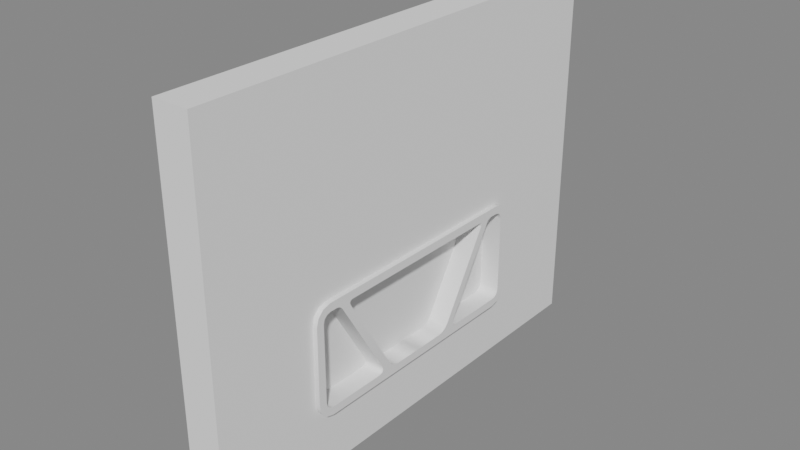 # Source: Window.blend  (saved by Blender 2.93.21; exported with 4.5.12 LTS)
import bpy
from mathutils import Matrix  # noqa: F401  (used for matrix-valued properties, if any)

bpy.ops.wm.read_factory_settings(use_empty=True)
scene = bpy.context.scene
scene.name = 'Scene'

# ---- collections
col_collection = bpy.data.collections.new('Collection'); scene.collection.children.link(col_collection)
col_tools = bpy.data.collections.new('Tools'); scene.collection.children.link(col_tools)

# ---- node groups
ng_auto_smooth = bpy.data.node_groups.new('Auto Smooth', 'GeometryNodeTree')
_s = ng_auto_smooth.interface.new_socket(name='Geometry', in_out='OUTPUT', socket_type='NodeSocketGeometry')
_s = ng_auto_smooth.interface.new_socket(name='Geometry', in_out='INPUT', socket_type='NodeSocketGeometry')
_s = ng_auto_smooth.interface.new_socket(name='Angle', in_out='INPUT', socket_type='NodeSocketFloat')
_s.subtype = 'ANGLE'
_s.min_value = 0.0
_s.max_value = 3.142
ng_auto_smooth.is_modifier = True
_N = ng_auto_smooth.nodes; _L = ng_auto_smooth.links
n0 = _N.new('NodeGroupOutput'); n0.name = 'Group Output'; n0.location = (480, -100)
n1 = _N.new('NodeGroupInput'); n1.name = 'Group Input'; n1.location = (-420, -300)
n2 = _N.new('NodeGroupInput'); n2.name = 'Group Input.001'; n2.location = (-60, -100)
n3 = _N.new('GeometryNodeSetShadeSmooth'); n3.name = 'Set Shade Smooth'; n3.location = (120, -100)
n3.domain = 'EDGE'
n4 = _N.new('GeometryNodeSetShadeSmooth'); n4.name = 'Set Shade Smooth.001'; n4.location = (300, -100)
n5 = _N.new('GeometryNodeInputMeshEdgeAngle'); n5.name = 'Edge Angle'; n5.location = (-420, -220)
n6 = _N.new('GeometryNodeInputEdgeSmooth'); n6.name = 'Is Edge Smooth'; n6.location = (-60, -160)
n7 = _N.new('GeometryNodeInputShadeSmooth'); n7.name = 'Is Face Smooth'; n7.location = (-240, -340)
n8 = _N.new('FunctionNodeBooleanMath'); n8.name = 'Boolean Math'; n8.location = (-60, -220)
n9 = _N.new('FunctionNodeCompare'); n9.name = 'Compare'; n9.location = (-240, -180)
n9.operation = 'LESS_EQUAL'
_L.new(n5.outputs[0], n9.inputs[0])
_L.new(n4.outputs[0], n0.inputs[0])
_L.new(n1.outputs[1], n9.inputs[1])
_L.new(n9.outputs[0], n8.inputs[0])
_L.new(n7.outputs[0], n8.inputs[1])
_L.new(n2.outputs[0], n3.inputs[0])
_L.new(n6.outputs[0], n3.inputs[1])
_L.new(n3.outputs[0], n4.inputs[0])
_L.new(n8.outputs[0], n3.inputs[2])
n0.is_active_output = True

# ---- world
world_world = bpy.data.worlds.new('World'); scene.world = world_world
world_world.use_nodes = True; world_world.node_tree.nodes.clear()
_N = world_world.node_tree.nodes; _L = world_world.node_tree.links
n0 = _N.new('ShaderNodeOutputWorld'); n0.name = 'World Output'; n0.location = (300, 300)
n1 = _N.new('ShaderNodeBackground'); n1.name = 'Background'; n1.location = (10, 300)
n1.inputs[0].default_value = (0.214, 0.214, 0.214, 1.0)
_L.new(n1.outputs[0], n0.inputs[0])
n0.is_active_output = True
world_world.color = (0.05088, 0.05088, 0.05088)
world_world.use_sun_shadow = False
world_world.sun_shadow_jitter_overblur = 0.0

# ---- meshes
me_circle_005 = bpy.data.meshes.new('Circle.005')
me_circle_005.from_pydata([(0.3133, 4.15, 0.0), (0.3133, -4.15, 0.0), (0.3133, 4.15, 6.425), (0.3133, -4.15, 6.425), (-0.3173, -4.15, 0.0), (-0.3173, 4.15, 0.0), (-0.3173, -4.15, 6.425), (-0.3173, 4.15, 6.425), (-0.3173, -2.215, 1.217), (-0.3173, -2.215, 2.653), (-0.3173, -2.169, 1.139), (-0.3173, -2.152, 1.111), (-0.3173, -2.016, 1.066), (-0.3173, -2.016, 2.805), (-0.3173, -2.16, 2.774), (-0.3173, 0.0, 1.066), (-0.3173, 0.0, 2.805), (-0.3173, 2.215, 1.217), (-0.3173, 2.169, 1.139), (-0.3173, 2.016, 1.066), (-0.3173, 2.152, 1.111), (-0.3173, 2.215, 2.653), (-0.3173, 2.016, 2.805), (-0.3173, 2.16, 2.774), (0.3133, -2.215, 1.217), (0.3133, -2.199, 1.189), (0.3133, -2.152, 1.111), (0.3133, 0.0, 1.066), (0.3133, 0.0, 2.805), (0.3133, -2.016, 1.066), (0.3133, 2.215, 2.653), (0.3133, 2.215, 1.217), (0.3133, 2.199, 1.189), (0.3133, 2.016, 1.066), (0.3133, 2.152, 1.111), (0.3133, 2.016, 2.805), (0.3133, 2.16, 2.774), (0.3133, -2.215, 2.653), (0.3133, -2.016, 2.805), (0.3133, -2.16, 2.774)], [], [(7, 3, 2), (6, 1, 3), (4, 0, 1), (5, 2, 0), (7, 23, 22), (19, 20, 5), (29, 26, 1), (3, 39, 38), (38, 14, 13), (12, 27, 15), (25, 26, 10), (39, 9, 14), (28, 13, 16), (11, 29, 12), (9, 24, 8), (22, 36, 35), (19, 27, 33), (18, 20, 34), (21, 36, 23), (22, 28, 16), (20, 33, 34), (17, 30, 21), (7, 6, 3), (6, 4, 1), (4, 5, 0), (5, 7, 2), (8, 10, 4), (5, 18, 17), (5, 17, 21), (8, 4, 9), (4, 6, 9), (7, 5, 21), (7, 21, 23), (14, 9, 6), (22, 16, 7), (16, 13, 6), (13, 14, 6), (6, 7, 16), (4, 10, 11), (12, 15, 4), (15, 19, 5), (4, 15, 5), (4, 11, 12), (20, 18, 5), (26, 25, 1), (0, 32, 34), (33, 27, 0), (27, 29, 1), (0, 27, 1), (0, 34, 33), (31, 32, 0), (1, 25, 24), (1, 24, 37), (31, 0, 30), (0, 2, 30), (3, 1, 37), (3, 37, 39), (36, 30, 2), (38, 28, 3), (28, 35, 2), (35, 36, 2), (2, 3, 28), (38, 39, 14), (12, 29, 27), (11, 10, 26), (10, 8, 25), (8, 24, 25), (39, 37, 9), (28, 38, 13), (11, 26, 29), (9, 37, 24), (22, 23, 36), (19, 15, 27), (34, 32, 18), (32, 31, 17), (18, 32, 17), (21, 30, 36), (22, 35, 28), (20, 19, 33), (17, 31, 30)])
_uv = me_circle_005.uv_layers.new(name='UVMap')
_uv.uv.foreach_set('vector', [0.9584, 0.0, 0.9156, 0.5638, 0.9156, 0.0, 0.04283, 1.0, 0.08567, 0.5638, 0.08567, 1.0, 0.8727, 0.5638, 0.9156, 0.0, 0.9156, 0.5638, 0.04283, 0.5638, 0.0, 1.0, 2.98e-08, 0.5638, 0.0, 0.0, 0.248, 0.1352, 0.2459, 0.1449, 0.364, 0.1449, 0.3609, 0.1357, 0.4364, 0.0, 0.8003, 0.1449, 0.7973, 0.1357, 0.8727, 0.0, 0.4364, 0.0, 0.6843, 0.1352, 0.6822, 0.1449, 0.08567, 0.5735, 0.1285, 0.5638, 0.1285, 0.5735, 0.1713, 0.8469, 0.1285, 0.71, 0.1713, 0.71, 0.2142, 0.5692, 0.2142, 0.5638, 0.257, 0.5657, 0.2142, 0.6767, 0.257, 0.6686, 0.257, 0.6767, 0.08567, 0.7104, 0.1285, 0.5735, 0.1285, 0.7104, 0.1713, 0.8562, 0.1285, 0.8469, 0.1713, 0.8469, 0.257, 0.6686, 0.2142, 0.5711, 0.257, 0.5711, 0.1285, 0.8474, 0.08567, 0.8571, 0.08567, 0.8474, 0.1713, 0.573, 0.1285, 0.71, 0.1285, 0.573, 0.1713, 0.5657, 0.1713, 0.5638, 0.2142, 0.5638, 0.1713, 0.6686, 0.2142, 0.6767, 0.1713, 0.6767, 0.1285, 0.8474, 0.08567, 0.7104, 0.1285, 0.7104, 0.1713, 0.5638, 0.1285, 0.573, 0.1285, 0.5638, 0.1713, 0.5711, 0.2142, 0.6686, 0.1713, 0.6686, 0.9584, 0.0, 0.9584, 0.5638, 0.9156, 0.5638, 0.04283, 1.0, 0.04283, 0.5638, 0.08567, 0.5638, 0.8727, 0.5638, 0.8727, 0.0, 0.9156, 0.0, 0.04283, 0.5638, 0.04283, 1.0, 0.0, 1.0, 0.3537, 0.4323, 0.359, 0.4292, 0.4364, 0.5638, 0.4364, 0.0, 0.359, 0.1346, 0.3537, 0.1314, 0.4364, 0.0, 0.3537, 0.1314, 0.2562, 0.1314, 0.3537, 0.4323, 0.4364, 0.5638, 0.2562, 0.4323, 0.4364, 0.5638, 0.0, 0.5638, 0.2562, 0.4323, 0.0, 0.0, 0.4364, 0.0, 0.2562, 0.1314, 0.0, 0.0, 0.2562, 0.1314, 0.248, 0.1352, 0.248, 0.4286, 0.2562, 0.4323, 0.0, 0.5638, 0.2459, 0.1449, 0.2459, 0.2819, 0.0, 0.0, 0.2459, 0.2819, 0.2459, 0.4188, 0.0, 0.5638, 0.2459, 0.4188, 0.248, 0.4286, 0.0, 0.5638, 0.0, 0.5638, 0.0, 0.0, 0.2459, 0.2819, 0.4364, 0.5638, 0.359, 0.4292, 0.3609, 0.4281, 0.364, 0.4188, 0.364, 0.2819, 0.4364, 0.5638, 0.364, 0.2819, 0.364, 0.1449, 0.4364, 0.0, 0.4364, 0.5638, 0.364, 0.2819, 0.4364, 0.0, 0.4364, 0.5638, 0.3609, 0.4281, 0.364, 0.4188, 0.3609, 0.1357, 0.359, 0.1346, 0.4364, 0.0, 0.7973, 0.1357, 0.792, 0.1325, 0.8727, 0.0, 0.8727, 0.5638, 0.792, 0.4312, 0.7973, 0.4281, 0.8003, 0.4188, 0.8003, 0.2819, 0.8727, 0.5638, 0.8003, 0.2819, 0.8003, 0.1449, 0.8727, 0.0, 0.8727, 0.5638, 0.8003, 0.2819, 0.8727, 0.0, 0.8727, 0.5638, 0.7973, 0.4281, 0.8003, 0.4188, 0.7901, 0.4323, 0.792, 0.4312, 0.8727, 0.5638, 0.8727, 0.0, 0.792, 0.1325, 0.7901, 0.1314, 0.8727, 0.0, 0.7901, 0.1314, 0.6925, 0.1314, 0.7901, 0.4323, 0.8727, 0.5638, 0.6925, 0.4323, 0.8727, 0.5638, 0.4364, 0.5638, 0.6925, 0.4323, 0.4364, 0.0, 0.8727, 0.0, 0.6925, 0.1314, 0.4364, 0.0, 0.6925, 0.1314, 0.6843, 0.1352, 0.6843, 0.4286, 0.6925, 0.4323, 0.4364, 0.5638, 0.6822, 0.1449, 0.6822, 0.2819, 0.4364, 0.0, 0.6822, 0.2819, 0.6822, 0.4188, 0.4364, 0.5638, 0.6822, 0.4188, 0.6843, 0.4286, 0.4364, 0.5638, 0.4364, 0.5638, 0.4364, 0.0, 0.6822, 0.2819, 0.08567, 0.5735, 0.08567, 0.5638, 0.1285, 0.5638, 0.1713, 0.8469, 0.1285, 0.8469, 0.1285, 0.71, 0.257, 0.5638, 0.257, 0.5657, 0.2142, 0.5638, 0.257, 0.5657, 0.257, 0.5711, 0.2142, 0.5692, 0.257, 0.5711, 0.2142, 0.5711, 0.2142, 0.5692, 0.2142, 0.6767, 0.2142, 0.6686, 0.257, 0.6686, 0.08567, 0.7104, 0.08567, 0.5735, 0.1285, 0.5735, 0.1713, 0.8562, 0.1285, 0.8562, 0.1285, 0.8469, 0.257, 0.6686, 0.2142, 0.6686, 0.2142, 0.5711, 0.1285, 0.8474, 0.1285, 0.8571, 0.08567, 0.8571, 0.1713, 0.573, 0.1713, 0.71, 0.1285, 0.71, 0.2142, 0.5638, 0.2142, 0.5692, 0.1713, 0.5657, 0.2142, 0.5692, 0.2142, 0.5711, 0.1713, 0.5711, 0.1713, 0.5657, 0.2142, 0.5692, 0.1713, 0.5711, 0.1713, 0.6686, 0.2142, 0.6686, 0.2142, 0.6767, 0.1285, 0.8474, 0.08567, 0.8474, 0.08567, 0.7104, 0.1713, 0.5638, 0.1713, 0.573, 0.1285, 0.573, 0.1713, 0.5711, 0.2142, 0.5711, 0.2142, 0.6686])
me_circle_005.use_remesh_fix_poles = True
me_circle_005.use_remesh_preserve_attributes = False
me_circle_005.update()
me_plane = bpy.data.meshes.new('Plane')
me_plane.from_pydata([(-0.04237, -2.215, 2.653), (-0.04237, -2.016, 2.805), (-0.04237, -2.16, 2.774), (-0.04237, -2.016, 1.066), (-0.04237, -2.215, 1.217), (-0.04237, -2.152, 1.111), (0.03853, -2.215, 2.653), (0.03853, -2.016, 2.805), (0.03853, -2.16, 2.774), (0.03853, -2.016, 1.066), (0.03853, -2.215, 1.217), (0.03853, -2.152, 1.111), (-0.04237, 0.0, 2.805), (-0.04237, 0.0, 1.066), (-0.04237, 2.215, 2.653), (-0.04237, 2.016, 2.805), (-0.04237, 2.16, 2.774), (-0.04237, 2.016, 1.066), (-0.04237, 2.215, 1.217), (-0.04237, 2.152, 1.111), (0.03853, 0.0, 2.805), (0.03853, 0.0, 1.066), (0.03853, 2.215, 2.653), (0.03853, 2.016, 2.805), (0.03853, 2.16, 2.774), (0.03853, 2.016, 1.066), (0.03853, 2.215, 1.217), (0.03853, 2.152, 1.111)], [], [(13, 3, 5, 4, 0, 2, 1, 12), (21, 20, 7, 8, 6, 10, 11, 9), (2, 8, 7, 1), (13, 21, 9, 3), (5, 11, 10, 4), (0, 6, 8, 2), (1, 7, 20, 12), (3, 9, 11, 5), (4, 10, 6, 0), (13, 12, 15, 16, 14, 18, 19, 17), (21, 25, 27, 26, 22, 24, 23, 20), (16, 15, 23, 24), (13, 17, 25, 21), (19, 18, 26, 27), (14, 16, 24, 22), (15, 12, 20, 23), (17, 19, 27, 25), (18, 14, 22, 26)])
_uv = me_plane.uv_layers.new(name='UVMap')
_uv.uv.foreach_set('vector', [0.3925, 0.5, 0.3925, 0.04487, 0.4027, 0.01417, 0.4267, 0.0, 0.7509, 0.0, 0.7781, 0.01258, 0.7851, 0.04487, 0.7851, 0.5, 0.0, 0.5, 0.3925, 0.5, 0.3925, 0.9551, 0.3856, 0.9874, 0.3583, 1.0, 0.0342, 1.0, 0.01018, 0.9858, 0.0, 0.9551, 0.8033, 0.9748, 0.7851, 0.9748, 0.7851, 0.9426, 0.8033, 0.9426, 0.8033, 0.4858, 0.8216, 0.4858, 0.8216, 0.941, 0.8033, 0.941, 0.8216, 0.0, 0.8399, 0.0, 0.8399, 0.02447, 0.8216, 0.02447, 0.8216, 0.3484, 0.8399, 0.3484, 0.8399, 0.3752, 0.8216, 0.3752, 0.8033, 0.9426, 0.7851, 0.9426, 0.7851, 0.4874, 0.8033, 0.4874, 0.8033, 0.941, 0.8216, 0.941, 0.8216, 0.9717, 0.8033, 0.9717, 0.8216, 0.02447, 0.8399, 0.02447, 0.8399, 0.3484, 0.8216, 0.3484, 0.3925, 0.5, 0.7851, 0.5, 0.7851, 0.9551, 0.7781, 0.9874, 0.7509, 1.0, 0.4267, 1.0, 0.4027, 0.9858, 0.3925, 0.9551, 0.0, 0.5, 0.0, 0.04487, 0.01018, 0.01417, 0.0342, 0.0, 0.3583, 0.0, 0.3856, 0.01258, 0.3925, 0.04487, 0.3925, 0.5, 0.8033, 0.0, 0.8033, 0.03229, 0.7851, 0.03229, 0.7851, 0.0, 0.8033, 0.4858, 0.8033, 0.03069, 0.8216, 0.03069, 0.8216, 0.4858, 0.8216, 0.7505, 0.8216, 0.726, 0.8399, 0.726, 0.8399, 0.7505, 0.8216, 0.4021, 0.8216, 0.3752, 0.8399, 0.3752, 0.8399, 0.4021, 0.8033, 0.03229, 0.8033, 0.4874, 0.7851, 0.4874, 0.7851, 0.03229, 0.8033, 0.03069, 0.8033, 0.0, 0.8216, 0.0, 0.8216, 0.03069, 0.8216, 0.726, 0.8216, 0.4021, 0.8399, 0.4021, 0.8399, 0.726])
me_plane.use_remesh_fix_poles = True
me_plane.use_remesh_preserve_attributes = False
me_plane.update()
me_plane_002 = bpy.data.meshes.new('Plane.002')
me_plane_002.from_pydata([(-0.399, -2.155, 2.613), (-0.399, -2.136, 2.684), (-0.399, -2.083, 2.736), (-0.399, -2.012, 1.115), (-0.399, -2.155, 1.258), (-0.399, -2.083, 1.134), (-0.399, -2.136, 1.186), (0.399, -2.155, 2.613), (0.399, -2.136, 2.684), (0.399, -2.083, 2.736), (0.399, -2.012, 1.115), (0.399, -2.155, 1.258), (0.399, -2.083, 1.134), (0.399, -2.136, 1.186), (0.399, -1.638, 2.899), (-0.399, -1.638, 2.899), (0.399, -0.6621, 0.9717), (-0.399, -0.6621, 0.9717), (0.399, -0.8274, 0.9717), (-0.399, -0.8274, 0.9717), (0.399, -2.012, 0.9717), (-0.399, -2.012, 0.9717), (-0.399, -2.3, 1.259), (-0.399, -2.156, 1.01), (-0.399, -2.261, 1.116), (0.399, -2.3, 1.259), (0.399, -2.156, 1.01), (0.399, -2.261, 1.116), (0.399, -1.804, 2.899), (-0.399, -1.804, 2.899), (0.399, -2.012, 2.756), (-0.399, -2.012, 2.756), (0.399, -2.012, 2.899), (-0.399, -2.012, 2.899), (-0.399, -2.296, 2.614), (-0.399, -2.258, 2.756), (-0.399, -2.154, 2.86), (0.399, -2.296, 2.614), (0.399, -2.258, 2.756), (0.399, -2.154, 2.86), (-0.399, -0.9711, 1.115), (-0.399, -0.9009, 1.238), (-0.399, -0.6837, 1.115), (-0.399, -0.8274, 0.9717), (-0.399, -0.9091, 1.131), (-0.399, -0.8834, 1.176), (0.399, -0.9009, 1.238), (0.399, -0.9711, 1.115), (0.399, -0.8274, 0.9717), (0.399, -0.6837, 1.115), (0.399, -0.8834, 1.176), (0.399, -0.9091, 1.131), (-0.399, -0.7318, 1.232), (-0.399, -0.5259, 1.115), (-0.399, -0.6621, 0.9784), (-0.399, -0.6837, 1.115), (-0.399, -0.6787, 1.173), (-0.399, -0.6033, 1.13), (0.399, -0.5259, 1.115), (0.399, -0.7318, 1.232), (0.399, -0.6837, 1.115), (0.399, -0.6621, 0.9784), (0.399, -0.6033, 1.13), (0.399, -0.6787, 1.173), (0.399, -1.589, 2.673), (0.399, -1.542, 2.756), (0.399, -1.638, 2.852), (0.399, -1.734, 2.756), (0.399, -1.601, 2.714), (0.399, -1.584, 2.745), (-0.399, -1.542, 2.756), (-0.399, -1.589, 2.673), (-0.399, -1.734, 2.756), (-0.399, -1.638, 2.852), (-0.399, -1.584, 2.745), (-0.399, -1.601, 2.714), (-0.399, -1.765, 2.691), (-0.399, -1.878, 2.756), (-0.399, -1.804, 2.83), (-0.399, -1.734, 2.756), (-0.399, -1.794, 2.723), (-0.399, -1.836, 2.747), (0.399, -1.878, 2.756), (0.399, -1.765, 2.691), (0.399, -1.734, 2.756), (0.399, -1.804, 2.83), (0.399, -1.836, 2.747), (0.399, -1.794, 2.723), (0.399, 0.0, 1.115), (0.399, 0.0, 2.756), (-0.399, 0.0, 2.756), (-0.399, 0.0, 1.115), (-0.399, 2.155, 2.613), (-0.399, 2.136, 2.684), (-0.399, 2.083, 2.736), (-0.399, 2.012, 1.115), (-0.399, 2.155, 1.258), (-0.399, 2.083, 1.134), (-0.399, 2.136, 1.186), (0.399, 2.155, 2.613), (0.399, 2.136, 2.684), (0.399, 2.083, 2.736), (0.399, 2.012, 1.115), (0.399, 2.155, 1.258), (0.399, 2.083, 1.134), (0.399, 2.136, 1.186), (0.399, 0.0, 2.899), (-0.399, 0.0, 2.899), (0.399, 1.638, 2.899), (-0.399, 1.638, 2.899), (0.399, 0.0, 0.9717), (-0.399, 0.0, 0.9717), (0.399, 0.6621, 0.9717), (-0.399, 0.6621, 0.9717), (0.399, 0.8274, 0.9717), (-0.399, 0.8274, 0.9717), (0.399, 2.012, 0.9717), (-0.399, 2.012, 0.9717), (-0.399, 2.3, 1.259), (-0.399, 2.156, 1.01), (-0.399, 2.261, 1.116), (0.399, 2.3, 1.259), (0.399, 2.156, 1.01), (0.399, 2.261, 1.116), (0.399, 1.804, 2.899), (-0.399, 1.804, 2.899), (0.399, 2.012, 2.756), (-0.399, 2.012, 2.756), (0.399, 2.012, 2.899), (-0.399, 2.012, 2.899), (-0.399, 2.296, 2.614), (-0.399, 2.258, 2.756), (-0.399, 2.154, 2.86), (0.399, 2.296, 2.614), (0.399, 2.258, 2.756), (0.399, 2.154, 2.86), (-0.399, 0.9711, 1.115), (-0.399, 0.9009, 1.238), (-0.399, 0.6837, 1.115), (-0.399, 0.8274, 0.9717), (-0.399, 0.9091, 1.131), (-0.399, 0.8834, 1.176), (0.399, 0.9009, 1.238), (0.399, 0.9711, 1.115), (0.399, 0.8274, 0.9717), (0.399, 0.6837, 1.115), (0.399, 0.8834, 1.176), (0.399, 0.9091, 1.131), (-0.399, 0.7318, 1.232), (-0.399, 0.5259, 1.115), (-0.399, 0.6621, 0.9784), (-0.399, 0.6837, 1.115), (-0.399, 0.6787, 1.173), (-0.399, 0.6033, 1.13), (0.399, 0.5259, 1.115), (0.399, 0.7318, 1.232), (0.399, 0.6837, 1.115), (0.399, 0.6621, 0.9784), (0.399, 0.6033, 1.13), (0.399, 0.6787, 1.173), (0.399, 1.589, 2.673), (0.399, 1.542, 2.756), (0.399, 1.638, 2.852), (0.399, 1.734, 2.756), (0.399, 1.601, 2.714), (0.399, 1.584, 2.745), (-0.399, 1.542, 2.756), (-0.399, 1.589, 2.673), (-0.399, 1.734, 2.756), (-0.399, 1.638, 2.852), (-0.399, 1.584, 2.745), (-0.399, 1.601, 2.714), (-0.399, 1.765, 2.691), (-0.399, 1.878, 2.756), (-0.399, 1.804, 2.83), (-0.399, 1.734, 2.756), (-0.399, 1.794, 2.723), (-0.399, 1.836, 2.747), (0.399, 1.878, 2.756), (0.399, 1.765, 2.691), (0.399, 1.734, 2.756), (0.399, 1.804, 2.83), (0.399, 1.836, 2.747), (0.399, 1.794, 2.723)], [], [(1, 8, 7, 0), (15, 73, 72, 79, 78, 29), (5, 12, 10, 3), (0, 7, 11, 4), (31, 30, 9, 2), (43, 42, 55, 54, 17, 19), (4, 11, 13, 6), (2, 9, 8, 1), (6, 13, 12, 5), (76, 79, 72, 71, 52, 55, 42, 41), (88, 58, 61, 16, 110), (53, 58, 88, 91), (46, 83, 76, 41), (107, 15, 14, 106), (82, 85, 28, 32, 30), (90, 89, 65, 70), (110, 16, 17, 111), (16, 18, 19, 17), (90, 70, 73, 15, 107), (61, 60, 49, 48, 18, 16), (18, 48, 47, 10, 20), (64, 59, 52, 71), (19, 18, 20, 21), (23, 21, 20, 26), (22, 24, 27, 25), (24, 23, 26, 27), (67, 66, 14, 28, 85, 84), (14, 15, 29, 28), (77, 82, 30, 31), (60, 59, 64, 67, 84, 83, 46, 49), (28, 29, 33, 32), (35, 34, 37, 38), (33, 36, 39, 32), (36, 35, 38, 39), (25, 37, 34, 22), (30, 32, 39, 9), (1, 35, 36, 2), (13, 27, 26, 12), (34, 35, 1, 0), (24, 22, 4, 6), (31, 2, 36, 33), (23, 24, 6, 5), (21, 23, 5, 3), (4, 22, 34, 0), (11, 25, 27, 13), (11, 7, 37, 25), (10, 12, 26, 20), (3, 10, 47, 40), (7, 8, 38, 37), (9, 39, 38, 8), (40, 44, 45, 41, 42, 43), (46, 50, 51, 47, 48, 49), (40, 47, 51, 44), (44, 51, 50, 45), (45, 50, 46, 41), (19, 21, 3, 40, 43), (52, 56, 57, 53, 54, 55), (58, 62, 63, 59, 60, 61), (52, 59, 63, 56), (56, 63, 62, 57), (57, 62, 58, 53), (111, 17, 54, 53, 91), (64, 68, 69, 65, 66, 67), (70, 74, 75, 71, 72, 73), (70, 65, 69, 74), (74, 69, 68, 75), (75, 68, 64, 71), (66, 65, 89, 106, 14), (76, 80, 81, 77, 78, 79), (82, 86, 87, 83, 84, 85), (76, 83, 87, 80), (80, 87, 86, 81), (81, 86, 82, 77), (29, 78, 77, 31, 33), (93, 92, 99, 100), (109, 125, 174, 175, 168, 169), (97, 95, 102, 104), (92, 96, 103, 99), (127, 94, 101, 126), (139, 115, 113, 150, 151, 138), (96, 98, 105, 103), (94, 93, 100, 101), (98, 97, 104, 105), (172, 137, 138, 151, 148, 167, 168, 175), (88, 110, 112, 157, 154), (149, 91, 88, 154), (142, 137, 172, 179), (90, 89, 106, 107), (107, 106, 108, 109), (88, 91, 111, 110), (178, 126, 128, 124, 181), (90, 166, 161, 89), (110, 111, 113, 112), (112, 113, 115, 114), (90, 107, 109, 169, 166), (157, 112, 114, 144, 145, 156), (114, 116, 102, 143, 144), (160, 167, 148, 155), (115, 117, 116, 114), (119, 122, 116, 117), (118, 121, 123, 120), (120, 123, 122, 119), (163, 180, 181, 124, 108, 162), (108, 124, 125, 109), (173, 127, 126, 178), (156, 145, 142, 179, 180, 163, 160, 155), (124, 128, 129, 125), (131, 134, 133, 130), (129, 128, 135, 132), (132, 135, 134, 131), (121, 118, 130, 133), (126, 101, 135, 128), (93, 94, 132, 131), (105, 104, 122, 123), (130, 92, 93, 131), (120, 98, 96, 118), (127, 129, 132, 94), (119, 97, 98, 120), (117, 95, 97, 119), (96, 92, 130, 118), (103, 105, 123, 121), (103, 121, 133, 99), (102, 116, 122, 104), (95, 136, 143, 102), (99, 133, 134, 100), (101, 100, 134, 135), (136, 139, 138, 137, 141, 140), (142, 145, 144, 143, 147, 146), (136, 140, 147, 143), (140, 141, 146, 147), (141, 137, 142, 146), (115, 139, 136, 95, 117), (148, 151, 150, 149, 153, 152), (154, 157, 156, 155, 159, 158), (148, 152, 159, 155), (152, 153, 158, 159), (153, 149, 154, 158), (111, 91, 149, 150, 113), (160, 163, 162, 161, 165, 164), (166, 169, 168, 167, 171, 170), (166, 170, 165, 161), (170, 171, 164, 165), (171, 167, 160, 164), (162, 108, 106, 89, 161), (172, 175, 174, 173, 177, 176), (178, 181, 180, 179, 183, 182), (172, 176, 183, 179), (176, 177, 182, 183), (177, 173, 178, 182), (125, 129, 127, 173, 174)])
me_plane_002.polygons.foreach_set('use_smooth', [1, 0, 1, 1, 1, 0, 1, 1, 1, 0, 0, 1, 1, 1, 0, 1, 1, 1, 0, 0, 0, 1, 1, 1, 1, 1, 0, 1, 1, 0, 1, 1, 1, 1, 1, 0, 0, 0, 0, 0, 0, 0, 0, 0, 0, 0, 0, 1, 0, 0, 1, 0, 1, 1, 1, 0, 1, 0, 1, 1, 1, 0, 0, 1, 1, 1, 1, 0, 1, 0, 1, 1, 1, 0, 1, 0, 1, 1, 1, 0, 1, 1, 1, 0, 0, 1, 1, 1, 1, 1, 0, 1, 1, 1, 0, 0, 0, 1, 1, 1, 1, 1, 0, 1, 1, 0, 1, 1, 1, 1, 1, 0, 0, 0, 0, 0, 0, 0, 0, 0, 0, 0, 0, 1, 0, 0, 1, 0, 1, 1, 1, 0, 1, 0, 1, 1, 1, 0, 0, 1, 1, 1, 1, 0, 1, 0, 1, 1, 1, 0])
_uv = me_plane_002.uv_layers.new(name='UVMap')
_uv.uv.foreach_set('vector', [0.8867, 0.9944, 0.7735, 0.9944, 0.7735, 0.9866, 0.8867, 0.9866, 0.2735, 0.09388, 0.2668, 0.09388, 0.2532, 0.08026, 0.2532, 0.08025, 0.2638, 0.07043, 0.2735, 0.07043, 0.8867, 0.169, 1.0, 0.169, 1.0, 0.1779, 0.8867, 0.1779, 0.8867, 0.9866, 0.7735, 0.9866, 0.7735, 0.8154, 0.8867, 0.8154, 0.4766, 0.7661, 0.4766, 0.6528, 0.4871, 0.6528, 0.4871, 0.7661, 7.093e-06, 0.209, 0.02029, 0.2294, 0.02029, 0.2294, 0.0009486, 0.2324, 0.0, 0.2324, 0.0, 0.209, 0.8867, 0.8154, 0.7735, 0.8154, 0.7735, 0.8052, 0.8867, 0.8052, 0.4871, 0.7661, 0.4871, 0.6528, 0.4964, 0.6528, 0.4964, 0.7661, 0.8867, 0.8052, 0.7735, 0.8052, 0.7735, 0.7952, 0.8867, 0.7952, 0.2441, 0.07585, 0.2532, 0.08025, 0.2532, 0.08026, 0.2415, 0.1009, 0.03692, 0.2225, 0.02029, 0.2294, 0.02029, 0.2294, 0.03782, 0.1986, 0.2938, 0.3264, 0.2938, 0.4011, 0.2744, 0.4204, 0.2735, 0.4204, 0.2735, 0.3264, 0.8867, 0.7853, 0.7735, 0.7853, 0.7735, 0.7138, 0.8867, 0.7138, 0.6602, 0.6138, 0.6602, 0.8515, 0.547, 0.8515, 0.547, 0.6138, 0.6602, 0.3128, 0.6602, 0.09009, 0.7735, 0.09009, 0.7735, 0.3128, 0.5267, 0.593, 0.5373, 0.5824, 0.547, 0.5824, 0.547, 0.612, 0.5267, 0.612, 0.7735, 0.2149, 0.8867, 0.2149, 0.8867, 0.4245, 0.7735, 0.4245, 0.547, 0.2915, 0.547, 0.2015, 0.6602, 0.2015, 0.6602, 0.2915, 0.547, 0.2015, 0.547, 0.179, 0.6602, 0.179, 0.6602, 0.2015, 0.2532, 0.3264, 0.2532, 0.1075, 0.2668, 0.09388, 0.2735, 0.09388, 0.2735, 0.3264, 0.2744, 0.4204, 0.2938, 0.4234, 0.2938, 0.4235, 0.2735, 0.4438, 0.2735, 0.4438, 0.2735, 0.4204, 0.2735, 0.4438, 0.2735, 0.4438, 0.2938, 0.4642, 0.2938, 0.612, 0.2735, 0.612, 0.7735, 0.6101, 0.7735, 0.8476, 0.6602, 0.8476, 0.6602, 0.6101, 0.6602, 0.179, 0.547, 0.179, 0.547, 0.01799, 0.6602, 0.01799, 0.6602, 0.0, 0.6602, 0.01799, 0.547, 0.01799, 0.547, 0.0, 2.98e-08, 0.6934, 0.0, 0.6724, 0.1133, 0.6724, 0.1133, 0.6934, 0.0, 0.6724, 0.0, 0.6528, 0.1133, 0.6528, 0.1133, 0.6724, 0.5267, 0.5726, 0.5403, 0.5589, 0.547, 0.5589, 0.547, 0.5824, 0.5373, 0.5824, 0.5267, 0.5726, 0.7735, 0.09009, 0.6602, 0.09009, 0.6602, 0.06762, 0.7735, 0.06762, 0.4585, 0.7661, 0.4585, 0.6528, 0.4766, 0.6528, 0.4766, 0.7661, 0.2938, 0.4234, 0.3104, 0.4303, 0.515, 0.552, 0.5267, 0.5726, 0.5267, 0.5726, 0.5176, 0.577, 0.3113, 0.4543, 0.2938, 0.4235, 0.7735, 0.06762, 0.6602, 0.06762, 0.6602, 0.03929, 0.7735, 0.03929, 0.0, 0.8869, 0.0, 0.8704, 0.1133, 0.8704, 0.1133, 0.8869, 0.6602, 0.03929, 0.6602, 0.0184, 0.7735, 0.0184, 0.7735, 0.03929, 0.6602, 0.0184, 0.6602, 0.0, 0.7735, 0.0, 0.7735, 0.0184, 0.1133, 0.6934, 0.1133, 0.8704, 0.0, 0.8704, 2.98e-08, 0.6934, 0.5267, 0.612, 0.547, 0.612, 0.5416, 0.6322, 0.524, 0.6221, 0.243, 0.02328, 0.2533, 0.005886, 0.2681, 0.02066, 0.2505, 0.0307, 0.3039, 0.6296, 0.2939, 0.6474, 0.279, 0.6324, 0.2965, 0.6221, 0.2331, 0.0004768, 0.2533, 0.005886, 0.243, 0.02328, 0.2329, 0.02056, 0.02043, 0.005473, 0.04085, 0.0, 0.04059, 0.02056, 0.03044, 0.02328, 0.2532, 0.04085, 0.2505, 0.0307, 0.2681, 0.02066, 0.2735, 0.04085, 0.005473, 0.02043, 0.02043, 0.005473, 0.03044, 0.02328, 0.02301, 0.0307, 0.0, 0.04085, 0.005473, 0.02043, 0.02301, 0.0307, 0.02029, 0.04085, 0.04059, 0.02056, 0.04085, 0.0, 0.2331, 0.0004768, 0.2329, 0.02056, 0.3141, 0.6323, 0.3143, 0.6528, 0.2939, 0.6474, 0.3039, 0.6296, 0.3141, 0.6323, 0.5064, 0.6323, 0.5066, 0.6524, 0.3143, 0.6528, 0.2938, 0.612, 0.2965, 0.6221, 0.279, 0.6324, 0.2735, 0.612, 0.8867, 0.1779, 1.0, 0.1779, 1.0, 0.3194, 0.8867, 0.3194, 0.5064, 0.6323, 0.5165, 0.6296, 0.5268, 0.6469, 0.5066, 0.6524, 0.524, 0.6221, 0.5416, 0.6322, 0.5268, 0.6469, 0.5165, 0.6296, 0.02029, 0.1886, 0.02264, 0.1974, 0.02906, 0.201, 0.03782, 0.1986, 0.02029, 0.2294, 7.093e-06, 0.209, 0.3113, 0.4543, 0.3025, 0.4518, 0.2961, 0.4554, 0.2938, 0.4642, 0.2735, 0.4438, 0.2938, 0.4235, 0.8867, 0.3194, 1.0, 0.3194, 1.0, 0.3286, 0.8867, 0.3286, 0.8867, 0.3286, 1.0, 0.3286, 1.0, 0.3339, 0.8867, 0.3339, 0.547, 0.6048, 0.6602, 0.6048, 0.6602, 0.6138, 0.547, 0.6138, 0.0, 0.209, 0.0, 0.04085, 0.02029, 0.04085, 0.02029, 0.1886, 7.093e-06, 0.209, 0.03692, 0.2225, 0.02861, 0.2301, 0.02252, 0.2408, 0.02029, 0.2518, 0.0009486, 0.2324, 0.02029, 0.2294, 0.2938, 0.4011, 0.296, 0.412, 0.3021, 0.4227, 0.3104, 0.4303, 0.2938, 0.4234, 0.2744, 0.4204, 0.6602, 0.8476, 0.7735, 0.8476, 0.7735, 0.8585, 0.6602, 0.8585, 0.6602, 0.8585, 0.7735, 0.8585, 0.7735, 0.8688, 0.6602, 0.8688, 0.8867, 0.7952, 0.7735, 0.7952, 0.7735, 0.7853, 0.8867, 0.7853, 0.0, 0.3264, 0.0, 0.2324, 0.0009486, 0.2324, 0.02029, 0.2518, 0.02029, 0.3264, 0.515, 0.552, 0.5208, 0.5536, 0.5251, 0.5512, 0.5267, 0.5453, 0.5403, 0.5589, 0.5267, 0.5726, 0.2532, 0.1075, 0.2516, 0.1016, 0.2473, 0.09919, 0.2415, 0.1009, 0.2532, 0.08026, 0.2668, 0.09388, 0.7735, 0.4245, 0.8867, 0.4245, 0.8867, 0.4306, 0.7735, 0.4306, 0.7735, 0.4306, 0.8867, 0.4306, 0.8867, 0.4342, 0.7735, 0.4342, 0.6602, 0.6041, 0.7735, 0.6041, 0.7735, 0.6101, 0.6602, 0.6101, 0.5403, 0.5589, 0.5267, 0.5453, 0.5267, 0.3264, 0.547, 0.3264, 0.547, 0.5589, 0.2441, 0.07585, 0.2486, 0.07172, 0.252, 0.06586, 0.2532, 0.05983, 0.2638, 0.07043, 0.2532, 0.08025, 0.5267, 0.593, 0.5255, 0.587, 0.5221, 0.5811, 0.5176, 0.577, 0.5267, 0.5726, 0.5373, 0.5824, 0.547, 0.8515, 0.6602, 0.8515, 0.6602, 0.8573, 0.547, 0.8573, 0.547, 0.8573, 0.6602, 0.8573, 0.6602, 0.8627, 0.547, 0.8627, 0.453, 0.7661, 0.453, 0.6528, 0.4585, 0.6528, 0.4585, 0.7661, 0.2735, 0.07043, 0.2638, 0.07043, 0.2532, 0.05983, 0.2532, 0.04085, 0.2735, 0.04085, 0.3398, 0.8488, 0.3398, 0.8384, 0.453, 0.8384, 0.453, 0.8488, 0.2735, 0.5589, 0.2735, 0.5824, 0.2638, 0.5824, 0.2532, 0.5726, 0.2532, 0.5726, 0.2668, 0.5589, 0.8867, 0.1598, 0.8867, 0.1493, 1.0, 0.1493, 1.0, 0.1598, 0.3398, 0.8384, 0.3398, 0.6611, 0.453, 0.6611, 0.453, 0.8384, 0.2265, 0.6618, 0.2265, 0.6528, 0.3398, 0.6528, 0.3398, 0.6618, 7.093e-06, 0.4438, 0.0, 0.4438, 0.0, 0.4204, 0.0009486, 0.4204, 0.02029, 0.4234, 0.02029, 0.4235, 0.3398, 0.6611, 0.3398, 0.6528, 0.453, 0.6528, 0.453, 0.6611, 0.3398, 0.8585, 0.3398, 0.8488, 0.453, 0.8488, 0.453, 0.8585, 0.8867, 0.169, 0.8867, 0.1598, 1.0, 0.1598, 1.0, 0.169, 0.2441, 0.577, 0.03782, 0.4543, 0.02029, 0.4235, 0.02029, 0.4234, 0.03692, 0.4303, 0.2415, 0.552, 0.2532, 0.5726, 0.2532, 0.5726, 0.2938, 0.3264, 0.2735, 0.3264, 0.2735, 0.2324, 0.2744, 0.2324, 0.2938, 0.2518, 0.8867, 0.6423, 0.8867, 0.7138, 0.7735, 0.7138, 0.7735, 0.6423, 0.3398, 0.8747, 0.2265, 0.8747, 0.2265, 0.6979, 0.3398, 0.6979, 0.5338, 0.6528, 0.5338, 0.7661, 0.5151, 0.7661, 0.5151, 0.6528, 0.6602, 0.3128, 0.7735, 0.3128, 0.7735, 0.5355, 0.6602, 0.5355, 0.5151, 0.6528, 0.5151, 0.7661, 0.4964, 0.7661, 0.4964, 0.6528, 0.5267, 0.05983, 0.5267, 0.04085, 0.547, 0.04085, 0.547, 0.07043, 0.5373, 0.07043, 0.7735, 0.2149, 0.7735, 0.005181, 0.8867, 0.005181, 0.8867, 0.2149, 0.547, 0.2915, 0.6602, 0.2915, 0.6602, 0.3815, 0.547, 0.3815, 0.547, 0.3815, 0.6602, 0.3815, 0.6602, 0.404, 0.547, 0.404, 0.2532, 0.3264, 0.2735, 0.3264, 0.2735, 0.5589, 0.2668, 0.5589, 0.2532, 0.5453, 0.2744, 0.2324, 0.2735, 0.2324, 0.2735, 0.209, 0.2735, 0.209, 0.2938, 0.2294, 0.2938, 0.2294, 0.2735, 0.209, 0.2735, 0.04085, 0.2938, 0.04085, 0.2938, 0.1886, 0.2735, 0.209, 0.7735, 0.4342, 0.8867, 0.4342, 0.8867, 0.6095, 0.7735, 0.6095, 0.6602, 0.404, 0.6602, 0.565, 0.547, 0.565, 0.547, 0.404, 0.6602, 0.5862, 0.547, 0.5862, 0.547, 0.565, 0.6602, 0.565, 0.1133, 0.8645, 0.2265, 0.8645, 0.2265, 0.8801, 0.1133, 0.8801, 0.6602, 0.6048, 0.547, 0.6048, 0.547, 0.5862, 0.6602, 0.5862, 0.5267, 0.08026, 0.5267, 0.08025, 0.5373, 0.07043, 0.547, 0.07043, 0.547, 0.09388, 0.5403, 0.09388, 0.7735, 0.5355, 0.7735, 0.558, 0.6602, 0.558, 0.6602, 0.5355, 0.2265, 0.6799, 0.2265, 0.6618, 0.3398, 0.6618, 0.3398, 0.6799, 0.2938, 0.2294, 0.2938, 0.2294, 0.3113, 0.1986, 0.5176, 0.07585, 0.5267, 0.08025, 0.5267, 0.08026, 0.515, 0.1009, 0.3104, 0.2225, 0.7735, 0.558, 0.7735, 0.5863, 0.6602, 0.5863, 0.6602, 0.558, 0.1133, 0.6727, 0.2265, 0.6727, 0.2265, 0.6932, 0.1133, 0.6932, 0.6602, 0.5863, 0.7735, 0.5863, 0.7735, 0.6041, 0.6602, 0.6041, 0.1133, 0.6528, 0.2265, 0.6528, 0.2265, 0.6727, 0.1133, 0.6727, 0.2265, 0.8645, 0.1133, 0.8645, 0.1133, 0.6932, 0.2265, 0.6932, 0.5267, 0.04085, 0.524, 0.0307, 0.5416, 0.02066, 0.547, 0.04085, 0.243, 0.6296, 0.2505, 0.6221, 0.2681, 0.6322, 0.2533, 0.6469, 0.3039, 0.02328, 0.2965, 0.0307, 0.279, 0.02043, 0.2939, 0.005473, 0.2331, 0.6524, 0.2329, 0.6323, 0.243, 0.6296, 0.2533, 0.6469, 0.02043, 0.6474, 0.03044, 0.6296, 0.04059, 0.6323, 0.04085, 0.6528, 0.2532, 0.612, 0.2735, 0.612, 0.2681, 0.6322, 0.2505, 0.6221, 0.005473, 0.6324, 0.02301, 0.6221, 0.03044, 0.6296, 0.02043, 0.6474, 0.0, 0.612, 0.02029, 0.612, 0.02301, 0.6221, 0.005473, 0.6324, 0.04059, 0.6323, 0.2329, 0.6323, 0.2331, 0.6524, 0.04085, 0.6528, 0.3141, 0.02056, 0.3039, 0.02328, 0.2939, 0.005473, 0.3143, 0.0, 0.3141, 0.02056, 0.3143, 0.0, 0.5066, 0.0004768, 0.5064, 0.02056, 0.2938, 0.04085, 0.2735, 0.04085, 0.279, 0.02043, 0.2965, 0.0307, 0.8867, 0.1493, 0.8867, 0.007754, 1.0, 0.007754, 1.0, 0.1493, 0.5064, 0.02056, 0.5066, 0.0004768, 0.5268, 0.005886, 0.5165, 0.02328, 0.524, 0.0307, 0.5165, 0.02328, 0.5268, 0.005886, 0.5416, 0.02066, 0.02029, 0.4642, 7.093e-06, 0.4438, 0.02029, 0.4235, 0.03782, 0.4543, 0.02906, 0.4518, 0.02264, 0.4554, 0.3113, 0.1986, 0.2938, 0.2294, 0.2735, 0.209, 0.2938, 0.1886, 0.2961, 0.1974, 0.3025, 0.201, 0.8867, 0.007754, 0.8867, 0.0, 1.0, 0.0, 1.0, 0.007754, 0.453, 0.7661, 0.4604, 0.7661, 0.4604, 0.8793, 0.453, 0.8793, 0.4604, 0.7661, 0.4671, 0.7661, 0.4671, 0.8793, 0.4604, 0.8793, 0.0, 0.4438, 7.093e-06, 0.4438, 0.02029, 0.4642, 0.02029, 0.612, 0.0, 0.612, 0.03692, 0.4303, 0.02029, 0.4234, 0.0009486, 0.4204, 0.02029, 0.4011, 0.02252, 0.412, 0.02861, 0.4227, 0.2938, 0.2518, 0.2744, 0.2324, 0.2938, 0.2294, 0.3104, 0.2225, 0.3021, 0.2301, 0.296, 0.2408, 0.8867, 0.6095, 0.8867, 0.6191, 0.7735, 0.6191, 0.7735, 0.6095, 0.8867, 0.6191, 0.8867, 0.6311, 0.7735, 0.6311, 0.7735, 0.6191, 0.8867, 0.6311, 0.8867, 0.6423, 0.7735, 0.6423, 0.7735, 0.6311, 0.0, 0.3264, 0.02029, 0.3264, 0.02029, 0.4011, 0.0009486, 0.4204, 0.0, 0.4204, 0.515, 0.1009, 0.5267, 0.08026, 0.5403, 0.09388, 0.5267, 0.1075, 0.5251, 0.1016, 0.5208, 0.09919, 0.2532, 0.5453, 0.2668, 0.5589, 0.2532, 0.5726, 0.2415, 0.552, 0.2473, 0.5536, 0.2516, 0.5512, 0.7735, 0.005181, 0.7735, 0.0, 0.8867, 0.0, 0.8867, 0.005181, 0.5434, 0.7661, 0.5385, 0.7661, 0.5385, 0.6528, 0.5434, 0.6528, 0.5385, 0.7661, 0.5338, 0.7661, 0.5338, 0.6528, 0.5385, 0.6528, 0.5403, 0.09388, 0.547, 0.09388, 0.547, 0.3264, 0.5267, 0.3264, 0.5267, 0.1075, 0.2441, 0.577, 0.2532, 0.5726, 0.2638, 0.5824, 0.2532, 0.593, 0.252, 0.587, 0.2486, 0.5811, 0.5267, 0.05983, 0.5373, 0.07043, 0.5267, 0.08025, 0.5176, 0.07585, 0.5221, 0.07172, 0.5255, 0.06586, 0.2265, 0.6979, 0.2265, 0.6926, 0.3398, 0.6926, 0.3398, 0.6979, 0.2265, 0.6926, 0.2265, 0.6861, 0.3398, 0.6861, 0.3398, 0.6926, 0.2265, 0.6861, 0.2265, 0.6799, 0.3398, 0.6799, 0.3398, 0.6861, 0.2735, 0.5824, 0.2735, 0.612, 0.2532, 0.612, 0.2532, 0.593, 0.2638, 0.5824])
me_plane_002.use_remesh_fix_poles = True
me_plane_002.use_remesh_preserve_attributes = False
me_plane_002.update()

# ---- objects
ob_wall = bpy.data.objects.new('Wall', me_circle_005)
ob_window = bpy.data.objects.new('Window', me_plane)
ob_window_frame = bpy.data.objects.new('Window Frame', me_plane_002)

# ---- transforms, parenting, visibility, modifiers, constraints
ob_wall.location = (0.0, 0.0, 0.0)
ob_window.location = (0.0, 0.0, 0.0)
_m = ob_window.modifiers.new('Auto Smooth', 'NODES')
_m.node_group = ng_auto_smooth
_gi = [s.identifier for s in ng_auto_smooth.interface.items_tree if s.item_type == 'SOCKET' and s.in_out == 'INPUT']
_m[_gi[1]] = 3.142  # Angle
ob_window_frame.location = (0.0, 0.0, 0.0)
_m = ob_window_frame.modifiers.new('Auto Smooth', 'NODES')
_m.node_group = ng_auto_smooth
_gi = [s.identifier for s in ng_auto_smooth.interface.items_tree if s.item_type == 'SOCKET' and s.in_out == 'INPUT']
_m[_gi[1]] = 3.142  # Angle

# ---- collection membership
col_collection.objects.link(ob_wall)
col_collection.objects.link(ob_window)
col_collection.objects.link(ob_window_frame)

# ---- scene / render settings (as saved in the file)
scene.frame_start = 1; scene.frame_end = 250; scene.frame_set(0)
scene.render.engine = 'BLENDER_EEVEE_NEXT'
scene.cycles.use_denoising = False
scene.cycles.samples = 128
scene.cycles.sampling_pattern = 'TABULATED_SOBOL'
scene.cycles.use_adaptive_sampling = False
scene.cycles.use_light_tree = False
scene.view_settings.view_transform = 'Filmic'
bpy.context.view_layer.update()

# ---- added for rendering (the .blend has no active camera and no usable light): camera, sun
cam_auto = bpy.data.cameras.new('AutoCamera')
cam_auto.lens = 50.0
cam_auto.sensor_width = 36.0
cam_auto.clip_end = 1000.0
ob_auto_camera = bpy.data.objects.new('AutoCamera', cam_auto)
scene.collection.objects.link(ob_auto_camera)
ob_auto_camera.location = (9.73933, -11.6872, 11.0037)
ob_auto_camera.rotation_euler = (1.09748, -7.21219e-08, 0.694738)
scene.camera = ob_auto_camera
light_auto_sun = bpy.data.lights.new('AutoSun', 'SUN')
light_auto_sun.energy = 3.0
light_auto_sun.angle = 0.0523599
ob_auto_sun = bpy.data.objects.new('AutoSun', light_auto_sun)
scene.collection.objects.link(ob_auto_sun)
ob_auto_sun.rotation_euler = (0.872665, 0.174533, 0.523599)
bpy.context.view_layer.update()
